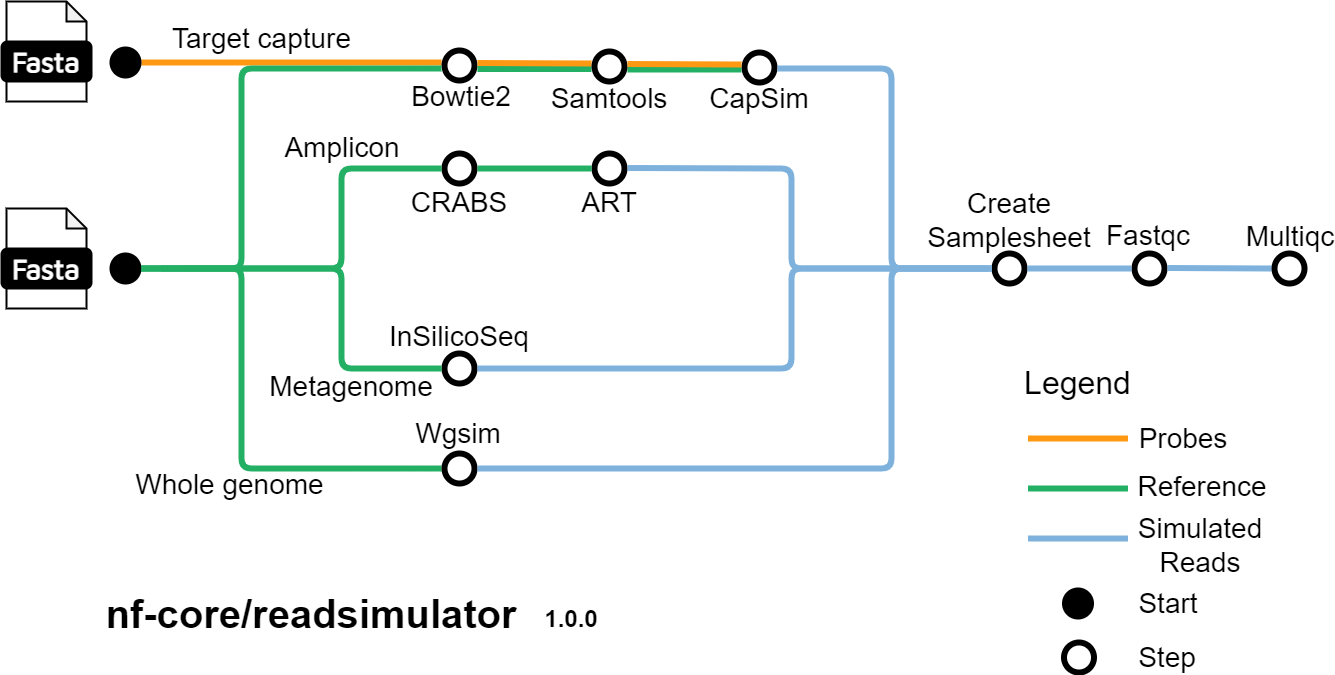

The diagram above was exported from draw.io. Its source (the exported page's mxGraphModel, read from the mxfile embedded in the PNG):
<mxGraphModel dx="1912" dy="1040" grid="1" gridSize="10" guides="1" tooltips="1" connect="1" arrows="1" fold="1" page="1" pageScale="1" pageWidth="827" pageHeight="1169" background="#ffffff" math="0" shadow="0">
  <root>
    <mxCell id="0" />
    <mxCell id="1" parent="0" />
    <mxCell id="EDfHHedLING6ks6_4Tdl-1" value="" style="group" parent="1" vertex="1" connectable="0">
      <mxGeometry x="10" y="440" width="90" height="100" as="geometry" />
    </mxCell>
    <mxCell id="EDfHHedLING6ks6_4Tdl-2" value="" style="shape=note;whiteSpace=wrap;html=1;backgroundOutline=1;darkOpacity=0.05;rounded=1;size=20;strokeWidth=2;" parent="EDfHHedLING6ks6_4Tdl-1" vertex="1">
      <mxGeometry x="5" width="80" height="100" as="geometry" />
    </mxCell>
    <mxCell id="EDfHHedLING6ks6_4Tdl-3" value="&lt;font data-font-src=&quot;https://fonts.googleapis.com/css?family=Maven+Pro&quot; face=&quot;Maven Pro&quot; color=&quot;#ffffff&quot;&gt;&lt;b&gt;&lt;font style=&quot;font-size: 28px;&quot;&gt;Fasta&lt;/font&gt;&lt;/b&gt;&lt;/font&gt;" style="rounded=1;whiteSpace=wrap;html=1;strokeWidth=2;fillColor=#000000;" parent="EDfHHedLING6ks6_4Tdl-1" vertex="1">
      <mxGeometry y="40" width="90" height="40" as="geometry" />
    </mxCell>
    <mxCell id="EDfHHedLING6ks6_4Tdl-4" value="" style="endArrow=none;html=1;rounded=1;strokeWidth=6;strokeColor=#24B064;" parent="1" edge="1">
      <mxGeometry width="50" height="50" relative="1" as="geometry">
        <mxPoint x="150" y="500" as="sourcePoint" />
        <mxPoint x="450" y="700" as="targetPoint" />
        <Array as="points">
          <mxPoint x="250" y="500" />
          <mxPoint x="250" y="700" />
        </Array>
      </mxGeometry>
    </mxCell>
    <mxCell id="EDfHHedLING6ks6_4Tdl-5" value="" style="group" parent="1" vertex="1" connectable="0">
      <mxGeometry x="10" y="233" width="90" height="100" as="geometry" />
    </mxCell>
    <mxCell id="EDfHHedLING6ks6_4Tdl-6" value="" style="shape=note;whiteSpace=wrap;html=1;backgroundOutline=1;darkOpacity=0.05;rounded=1;size=20;strokeWidth=2;" parent="EDfHHedLING6ks6_4Tdl-5" vertex="1">
      <mxGeometry x="5" width="80" height="100" as="geometry" />
    </mxCell>
    <mxCell id="EDfHHedLING6ks6_4Tdl-7" value="&lt;font data-font-src=&quot;https://fonts.googleapis.com/css?family=Maven+Pro&quot; face=&quot;Maven Pro&quot; color=&quot;#ffffff&quot;&gt;&lt;b&gt;&lt;font style=&quot;font-size: 28px;&quot;&gt;Fasta&lt;/font&gt;&lt;/b&gt;&lt;/font&gt;" style="rounded=1;whiteSpace=wrap;html=1;strokeWidth=2;fillColor=#000000;" parent="EDfHHedLING6ks6_4Tdl-5" vertex="1">
      <mxGeometry y="40" width="90" height="40" as="geometry" />
    </mxCell>
    <mxCell id="EDfHHedLING6ks6_4Tdl-8" value="" style="endArrow=none;html=1;rounded=1;strokeWidth=6;strokeColor=#FF9914;" parent="1" edge="1">
      <mxGeometry width="50" height="50" relative="1" as="geometry">
        <mxPoint x="150" y="294" as="sourcePoint" />
        <mxPoint x="450" y="294" as="targetPoint" />
      </mxGeometry>
    </mxCell>
    <mxCell id="EDfHHedLING6ks6_4Tdl-10" value="" style="ellipse;whiteSpace=wrap;html=1;aspect=fixed;rounded=1;rotation=0;strokeWidth=2;fillColor=#000000;" parent="1" vertex="1">
      <mxGeometry x="119" y="485" width="30" height="30" as="geometry" />
    </mxCell>
    <mxCell id="EDfHHedLING6ks6_4Tdl-11" value="" style="ellipse;whiteSpace=wrap;html=1;aspect=fixed;rounded=1;rotation=0;strokeWidth=6;" parent="1" vertex="1">
      <mxGeometry x="453" y="685" width="30" height="30" as="geometry" />
    </mxCell>
    <mxCell id="EDfHHedLING6ks6_4Tdl-12" value="" style="endArrow=none;html=1;rounded=1;strokeWidth=6;strokeColor=#24B064;" parent="1" edge="1">
      <mxGeometry width="50" height="50" relative="1" as="geometry">
        <mxPoint x="150" y="500" as="sourcePoint" />
        <mxPoint x="450" y="600" as="targetPoint" />
        <Array as="points">
          <mxPoint x="350" y="500" />
          <mxPoint x="350" y="600" />
        </Array>
      </mxGeometry>
    </mxCell>
    <mxCell id="EDfHHedLING6ks6_4Tdl-13" value="" style="endArrow=none;html=1;rounded=1;strokeWidth=6;strokeColor=#24B064;" parent="1" edge="1">
      <mxGeometry width="50" height="50" relative="1" as="geometry">
        <mxPoint x="170" y="500" as="sourcePoint" />
        <mxPoint x="450" y="400" as="targetPoint" />
        <Array as="points">
          <mxPoint x="250" y="500" />
          <mxPoint x="350" y="500" />
          <mxPoint x="350" y="400" />
        </Array>
      </mxGeometry>
    </mxCell>
    <mxCell id="EDfHHedLING6ks6_4Tdl-14" value="" style="endArrow=none;html=1;rounded=1;strokeWidth=6;strokeColor=#24B064;" parent="1" edge="1">
      <mxGeometry width="50" height="50" relative="1" as="geometry">
        <mxPoint x="150" y="500" as="sourcePoint" />
        <mxPoint x="450" y="300" as="targetPoint" />
        <Array as="points">
          <mxPoint x="250" y="500" />
          <mxPoint x="250" y="300" />
        </Array>
      </mxGeometry>
    </mxCell>
    <mxCell id="EDfHHedLING6ks6_4Tdl-15" value="" style="ellipse;whiteSpace=wrap;html=1;aspect=fixed;rounded=1;rotation=0;strokeWidth=2;fillColor=#000000;" parent="1" vertex="1">
      <mxGeometry x="119" y="279" width="30" height="30" as="geometry" />
    </mxCell>
    <mxCell id="EDfHHedLING6ks6_4Tdl-16" value="" style="ellipse;whiteSpace=wrap;html=1;aspect=fixed;rounded=1;rotation=0;strokeWidth=6;" parent="1" vertex="1">
      <mxGeometry x="453" y="585" width="30" height="30" as="geometry" />
    </mxCell>
    <mxCell id="EDfHHedLING6ks6_4Tdl-17" value="" style="ellipse;whiteSpace=wrap;html=1;aspect=fixed;rounded=1;rotation=0;strokeWidth=6;" parent="1" vertex="1">
      <mxGeometry x="453" y="385" width="30" height="30" as="geometry" />
    </mxCell>
    <mxCell id="EDfHHedLING6ks6_4Tdl-18" value="" style="ellipse;whiteSpace=wrap;html=1;aspect=fixed;rounded=1;rotation=0;strokeWidth=6;" parent="1" vertex="1">
      <mxGeometry x="453" y="282" width="30" height="30" as="geometry" />
    </mxCell>
    <mxCell id="EDfHHedLING6ks6_4Tdl-19" value="&lt;font style=&quot;font-size: 28px;&quot;&gt;Wgsim&lt;/font&gt;" style="text;html=1;strokeColor=none;fillColor=none;align=center;verticalAlign=middle;whiteSpace=wrap;rounded=0;" parent="1" vertex="1">
      <mxGeometry x="437" y="650" width="60" height="30" as="geometry" />
    </mxCell>
    <mxCell id="EDfHHedLING6ks6_4Tdl-20" value="&lt;font style=&quot;font-size: 28px;&quot;&gt;InSilicoSeq&lt;/font&gt;" style="text;html=1;strokeColor=none;fillColor=none;align=center;verticalAlign=middle;whiteSpace=wrap;rounded=0;" parent="1" vertex="1">
      <mxGeometry x="438" y="553" width="60" height="30" as="geometry" />
    </mxCell>
    <mxCell id="EDfHHedLING6ks6_4Tdl-21" value="&lt;font style=&quot;font-size: 28px;&quot;&gt;Whole genome&lt;/font&gt;" style="text;html=1;strokeColor=none;fillColor=none;align=center;verticalAlign=middle;whiteSpace=wrap;rounded=0;" parent="1" vertex="1">
      <mxGeometry x="139" y="686" width="199" height="60" as="geometry" />
    </mxCell>
    <mxCell id="EDfHHedLING6ks6_4Tdl-22" value="&lt;font style=&quot;font-size: 28px;&quot;&gt;Metagenome&lt;/font&gt;" style="text;html=1;strokeColor=none;fillColor=none;align=center;verticalAlign=middle;whiteSpace=wrap;rounded=0;" parent="1" vertex="1">
      <mxGeometry x="305" y="588" width="110" height="60" as="geometry" />
    </mxCell>
    <mxCell id="EDfHHedLING6ks6_4Tdl-23" value="&lt;font style=&quot;font-size: 28px;&quot;&gt;Amplicon&lt;/font&gt;" style="text;html=1;strokeColor=none;fillColor=none;align=center;verticalAlign=middle;whiteSpace=wrap;rounded=0;" parent="1" vertex="1">
      <mxGeometry x="253" y="349" width="196" height="60" as="geometry" />
    </mxCell>
    <mxCell id="EDfHHedLING6ks6_4Tdl-24" value="&lt;font style=&quot;font-size: 28px;&quot;&gt;Target capture&lt;/font&gt;" style="text;html=1;strokeColor=none;fillColor=none;align=center;verticalAlign=middle;whiteSpace=wrap;rounded=0;" parent="1" vertex="1">
      <mxGeometry x="175" y="240" width="191" height="60" as="geometry" />
    </mxCell>
    <mxCell id="EDfHHedLING6ks6_4Tdl-25" value="&lt;font style=&quot;font-size: 28px;&quot;&gt;CRABS&lt;/font&gt;" style="text;html=1;strokeColor=none;fillColor=none;align=center;verticalAlign=middle;whiteSpace=wrap;rounded=0;" parent="1" vertex="1">
      <mxGeometry x="438" y="419" width="60" height="30" as="geometry" />
    </mxCell>
    <mxCell id="EDfHHedLING6ks6_4Tdl-28" value="" style="endArrow=none;html=1;rounded=1;strokeWidth=6;strokeColor=#24B064;" parent="1" edge="1">
      <mxGeometry width="50" height="50" relative="1" as="geometry">
        <mxPoint x="486" y="400" as="sourcePoint" />
        <mxPoint x="600" y="400" as="targetPoint" />
      </mxGeometry>
    </mxCell>
    <mxCell id="EDfHHedLING6ks6_4Tdl-29" value="" style="ellipse;whiteSpace=wrap;html=1;aspect=fixed;rounded=1;rotation=0;strokeWidth=6;" parent="1" vertex="1">
      <mxGeometry x="603" y="385" width="30" height="30" as="geometry" />
    </mxCell>
    <mxCell id="EDfHHedLING6ks6_4Tdl-30" value="&lt;font style=&quot;font-size: 28px;&quot;&gt;ART&lt;/font&gt;" style="text;html=1;strokeColor=none;fillColor=none;align=center;verticalAlign=middle;whiteSpace=wrap;rounded=0;" parent="1" vertex="1">
      <mxGeometry x="588" y="419" width="60" height="30" as="geometry" />
    </mxCell>
    <mxCell id="EDfHHedLING6ks6_4Tdl-31" value="&lt;font style=&quot;font-size: 28px;&quot;&gt;Bowtie2&lt;/font&gt;" style="text;html=1;strokeColor=none;fillColor=none;align=center;verticalAlign=middle;whiteSpace=wrap;rounded=0;" parent="1" vertex="1">
      <mxGeometry x="440" y="313" width="60" height="30" as="geometry" />
    </mxCell>
    <mxCell id="EDfHHedLING6ks6_4Tdl-32" value="" style="ellipse;whiteSpace=wrap;html=1;aspect=fixed;rounded=1;rotation=0;strokeWidth=6;" parent="1" vertex="1">
      <mxGeometry x="753" y="284" width="30" height="30" as="geometry" />
    </mxCell>
    <mxCell id="EDfHHedLING6ks6_4Tdl-33" value="" style="endArrow=none;html=1;rounded=1;strokeWidth=6;strokeColor=#24B064;" parent="1" edge="1">
      <mxGeometry width="50" height="50" relative="1" as="geometry">
        <mxPoint x="486" y="300.5" as="sourcePoint" />
        <mxPoint x="600" y="300.5" as="targetPoint" />
      </mxGeometry>
    </mxCell>
    <mxCell id="EDfHHedLING6ks6_4Tdl-34" value="" style="endArrow=none;html=1;rounded=1;strokeWidth=6;strokeColor=#FF9914;" parent="1" edge="1">
      <mxGeometry width="50" height="50" relative="1" as="geometry">
        <mxPoint x="486" y="294.5" as="sourcePoint" />
        <mxPoint x="600" y="295" as="targetPoint" />
      </mxGeometry>
    </mxCell>
    <mxCell id="EDfHHedLING6ks6_4Tdl-35" value="" style="ellipse;whiteSpace=wrap;html=1;aspect=fixed;rounded=1;rotation=0;strokeWidth=6;" parent="1" vertex="1">
      <mxGeometry x="603" y="283" width="30" height="30" as="geometry" />
    </mxCell>
    <mxCell id="EDfHHedLING6ks6_4Tdl-36" value="&lt;font style=&quot;font-size: 28px;&quot;&gt;Samtools&lt;/font&gt;" style="text;html=1;strokeColor=none;fillColor=none;align=center;verticalAlign=middle;whiteSpace=wrap;rounded=0;" parent="1" vertex="1">
      <mxGeometry x="588" y="315" width="60" height="30" as="geometry" />
    </mxCell>
    <mxCell id="EDfHHedLING6ks6_4Tdl-37" value="" style="endArrow=none;html=1;rounded=1;strokeWidth=6;strokeColor=#24B064;" parent="1" edge="1">
      <mxGeometry width="50" height="50" relative="1" as="geometry">
        <mxPoint x="636" y="301" as="sourcePoint" />
        <mxPoint x="750" y="301" as="targetPoint" />
      </mxGeometry>
    </mxCell>
    <mxCell id="EDfHHedLING6ks6_4Tdl-38" value="" style="endArrow=none;html=1;rounded=1;strokeWidth=6;strokeColor=#FF9914;" parent="1" edge="1">
      <mxGeometry width="50" height="50" relative="1" as="geometry">
        <mxPoint x="636" y="295.5" as="sourcePoint" />
        <mxPoint x="750" y="296" as="targetPoint" />
      </mxGeometry>
    </mxCell>
    <mxCell id="EDfHHedLING6ks6_4Tdl-39" value="&lt;font style=&quot;font-size: 28px;&quot;&gt;CapSim&lt;/font&gt;" style="text;html=1;strokeColor=none;fillColor=none;align=center;verticalAlign=middle;whiteSpace=wrap;rounded=0;" parent="1" vertex="1">
      <mxGeometry x="738" y="315" width="60" height="30" as="geometry" />
    </mxCell>
    <mxCell id="EDfHHedLING6ks6_4Tdl-40" value="" style="endArrow=none;html=1;rounded=1;strokeWidth=6;strokeColor=#7EB2DD;" parent="1" edge="1">
      <mxGeometry width="50" height="50" relative="1" as="geometry">
        <mxPoint x="786" y="300" as="sourcePoint" />
        <mxPoint x="1000" y="500" as="targetPoint" />
        <Array as="points">
          <mxPoint x="900" y="300" />
          <mxPoint x="900" y="500" />
        </Array>
      </mxGeometry>
    </mxCell>
    <mxCell id="EDfHHedLING6ks6_4Tdl-41" value="" style="endArrow=none;html=1;rounded=1;strokeWidth=6;strokeColor=#7EB2DD;" parent="1" edge="1">
      <mxGeometry width="50" height="50" relative="1" as="geometry">
        <mxPoint x="636" y="399.5" as="sourcePoint" />
        <mxPoint x="1000" y="500" as="targetPoint" />
        <Array as="points">
          <mxPoint x="800" y="400" />
          <mxPoint x="800" y="500" />
        </Array>
      </mxGeometry>
    </mxCell>
    <mxCell id="EDfHHedLING6ks6_4Tdl-42" value="" style="endArrow=none;html=1;rounded=1;strokeWidth=6;strokeColor=#7EB2DD;" parent="1" edge="1">
      <mxGeometry width="50" height="50" relative="1" as="geometry">
        <mxPoint x="486" y="600" as="sourcePoint" />
        <mxPoint x="996" y="500" as="targetPoint" />
        <Array as="points">
          <mxPoint x="800" y="600" />
          <mxPoint x="800" y="500" />
        </Array>
      </mxGeometry>
    </mxCell>
    <mxCell id="EDfHHedLING6ks6_4Tdl-43" value="" style="endArrow=none;html=1;rounded=1;strokeWidth=6;strokeColor=#7EB2DD;" parent="1" edge="1">
      <mxGeometry width="50" height="50" relative="1" as="geometry">
        <mxPoint x="486" y="700" as="sourcePoint" />
        <mxPoint x="1000" y="500" as="targetPoint" />
        <Array as="points">
          <mxPoint x="900" y="700" />
          <mxPoint x="900" y="500" />
        </Array>
      </mxGeometry>
    </mxCell>
    <mxCell id="EDfHHedLING6ks6_4Tdl-44" value="" style="ellipse;whiteSpace=wrap;html=1;aspect=fixed;rounded=1;rotation=0;strokeWidth=6;" parent="1" vertex="1">
      <mxGeometry x="1003" y="485" width="30" height="30" as="geometry" />
    </mxCell>
    <mxCell id="EDfHHedLING6ks6_4Tdl-45" value="&lt;font style=&quot;font-size: 28px;&quot;&gt;Create Samplesheet&lt;/font&gt;" style="text;html=1;strokeColor=none;fillColor=none;align=center;verticalAlign=middle;whiteSpace=wrap;rounded=0;" parent="1" vertex="1">
      <mxGeometry x="988" y="437" width="60" height="30" as="geometry" />
    </mxCell>
    <mxCell id="EDfHHedLING6ks6_4Tdl-47" value="" style="endArrow=none;html=1;rounded=1;strokeWidth=6;strokeColor=#7EB2DD;" parent="1" edge="1">
      <mxGeometry width="50" height="50" relative="1" as="geometry">
        <mxPoint x="1036" y="500" as="sourcePoint" />
        <mxPoint x="1140" y="500" as="targetPoint" />
      </mxGeometry>
    </mxCell>
    <mxCell id="EDfHHedLING6ks6_4Tdl-48" value="" style="ellipse;whiteSpace=wrap;html=1;aspect=fixed;rounded=1;rotation=0;strokeWidth=6;" parent="1" vertex="1">
      <mxGeometry x="1143" y="485" width="30" height="30" as="geometry" />
    </mxCell>
    <mxCell id="EDfHHedLING6ks6_4Tdl-49" value="&lt;font style=&quot;font-size: 28px;&quot;&gt;Fastqc&lt;/font&gt;" style="text;html=1;strokeColor=none;fillColor=none;align=center;verticalAlign=middle;whiteSpace=wrap;rounded=0;" parent="1" vertex="1">
      <mxGeometry x="1127" y="452" width="60" height="30" as="geometry" />
    </mxCell>
    <mxCell id="EDfHHedLING6ks6_4Tdl-50" value="" style="endArrow=none;html=1;rounded=1;strokeWidth=6;strokeColor=#7EB2DD;" parent="1" edge="1">
      <mxGeometry width="50" height="50" relative="1" as="geometry">
        <mxPoint x="1176" y="499.5" as="sourcePoint" />
        <mxPoint x="1280" y="500" as="targetPoint" />
      </mxGeometry>
    </mxCell>
    <mxCell id="EDfHHedLING6ks6_4Tdl-51" value="" style="ellipse;whiteSpace=wrap;html=1;aspect=fixed;rounded=1;rotation=0;strokeWidth=6;" parent="1" vertex="1">
      <mxGeometry x="1283" y="485" width="30" height="30" as="geometry" />
    </mxCell>
    <mxCell id="EDfHHedLING6ks6_4Tdl-52" value="&lt;font style=&quot;font-size: 28px;&quot;&gt;Multiqc&lt;/font&gt;" style="text;html=1;strokeColor=none;fillColor=none;align=center;verticalAlign=middle;whiteSpace=wrap;rounded=0;" parent="1" vertex="1">
      <mxGeometry x="1269" y="453" width="60" height="30" as="geometry" />
    </mxCell>
    <mxCell id="EDfHHedLING6ks6_4Tdl-53" value="&lt;font style=&quot;font-size: 32px;&quot;&gt;Legend&lt;/font&gt;" style="text;html=1;strokeColor=none;fillColor=none;align=center;verticalAlign=middle;whiteSpace=wrap;rounded=0;" parent="1" vertex="1">
      <mxGeometry x="1033" y="600" width="107" height="30" as="geometry" />
    </mxCell>
    <mxCell id="EDfHHedLING6ks6_4Tdl-54" value="" style="endArrow=none;html=1;rounded=1;strokeWidth=6;strokeColor=#FF9914;" parent="1" edge="1">
      <mxGeometry width="50" height="50" relative="1" as="geometry">
        <mxPoint x="1036.5" y="670" as="sourcePoint" />
        <mxPoint x="1136.5" y="670" as="targetPoint" />
      </mxGeometry>
    </mxCell>
    <mxCell id="EDfHHedLING6ks6_4Tdl-55" value="" style="endArrow=none;html=1;rounded=1;strokeWidth=6;strokeColor=#24B064;" parent="1" edge="1">
      <mxGeometry width="50" height="50" relative="1" as="geometry">
        <mxPoint x="1136.5" y="720" as="sourcePoint" />
        <mxPoint x="1036.5" y="720" as="targetPoint" />
      </mxGeometry>
    </mxCell>
    <mxCell id="EDfHHedLING6ks6_4Tdl-56" value="" style="endArrow=none;html=1;rounded=1;strokeWidth=6;strokeColor=#7EB2DD;" parent="1" edge="1">
      <mxGeometry width="50" height="50" relative="1" as="geometry">
        <mxPoint x="1036.5" y="770" as="sourcePoint" />
        <mxPoint x="1136.5" y="770" as="targetPoint" />
        <Array as="points">
          <mxPoint x="1090" y="770" />
        </Array>
      </mxGeometry>
    </mxCell>
    <mxCell id="EDfHHedLING6ks6_4Tdl-57" value="&lt;font style=&quot;font-size: 28px;&quot;&gt;Reference&lt;/font&gt;" style="text;html=1;strokeColor=none;fillColor=none;align=center;verticalAlign=middle;whiteSpace=wrap;rounded=0;" parent="1" vertex="1">
      <mxGeometry x="1169" y="703" width="83.5" height="30" as="geometry" />
    </mxCell>
    <mxCell id="EDfHHedLING6ks6_4Tdl-58" value="&lt;font style=&quot;font-size: 28px;&quot;&gt;Probes&lt;/font&gt;" style="text;html=1;strokeColor=none;fillColor=none;align=center;verticalAlign=middle;whiteSpace=wrap;rounded=0;" parent="1" vertex="1">
      <mxGeometry x="1150" y="655" width="83.5" height="30" as="geometry" />
    </mxCell>
    <mxCell id="EDfHHedLING6ks6_4Tdl-59" value="&lt;font style=&quot;font-size: 28px;&quot;&gt;Simulated Reads&lt;/font&gt;" style="text;html=1;strokeColor=none;fillColor=none;align=center;verticalAlign=middle;whiteSpace=wrap;rounded=0;" parent="1" vertex="1">
      <mxGeometry x="1167" y="762" width="83.5" height="30" as="geometry" />
    </mxCell>
    <mxCell id="EDfHHedLING6ks6_4Tdl-60" value="" style="ellipse;whiteSpace=wrap;html=1;aspect=fixed;rounded=1;rotation=0;strokeWidth=2;fillColor=#000000;" parent="1" vertex="1">
      <mxGeometry x="1071.5" y="820" width="30" height="30" as="geometry" />
    </mxCell>
    <mxCell id="EDfHHedLING6ks6_4Tdl-61" value="" style="ellipse;whiteSpace=wrap;html=1;aspect=fixed;rounded=1;rotation=0;strokeWidth=6;" parent="1" vertex="1">
      <mxGeometry x="1072.5" y="874" width="30" height="30" as="geometry" />
    </mxCell>
    <mxCell id="EDfHHedLING6ks6_4Tdl-62" value="&lt;font style=&quot;font-size: 28px;&quot;&gt;Start&lt;/font&gt;" style="text;html=1;strokeColor=none;fillColor=none;align=center;verticalAlign=middle;whiteSpace=wrap;rounded=0;" parent="1" vertex="1">
      <mxGeometry x="1135" y="820" width="83.5" height="30" as="geometry" />
    </mxCell>
    <mxCell id="EDfHHedLING6ks6_4Tdl-63" value="&lt;font style=&quot;font-size: 28px;&quot;&gt;Step&lt;/font&gt;" style="text;html=1;strokeColor=none;fillColor=none;align=center;verticalAlign=middle;whiteSpace=wrap;rounded=0;" parent="1" vertex="1">
      <mxGeometry x="1133.5" y="874" width="83.5" height="30" as="geometry" />
    </mxCell>
    <mxCell id="EDfHHedLING6ks6_4Tdl-64" value="&lt;font size=&quot;1&quot; style=&quot;&quot;&gt;&lt;b style=&quot;font-size: 40px;&quot;&gt;nf-core/readsimulator&lt;/b&gt;&lt;/font&gt;" style="text;html=1;strokeColor=none;fillColor=none;align=center;verticalAlign=middle;whiteSpace=wrap;rounded=0;" parent="1" vertex="1">
      <mxGeometry x="110" y="830" width="420" height="30" as="geometry" />
    </mxCell>
    <mxCell id="EDfHHedLING6ks6_4Tdl-65" value="&lt;b&gt;&lt;font style=&quot;font-size: 24px;&quot;&gt;1.0.0&lt;/font&gt;&lt;/b&gt;" style="text;html=1;strokeColor=none;fillColor=none;align=center;verticalAlign=middle;whiteSpace=wrap;rounded=0;" parent="1" vertex="1">
      <mxGeometry x="550" y="836" width="60" height="30" as="geometry" />
    </mxCell>
  </root>
</mxGraphModel>